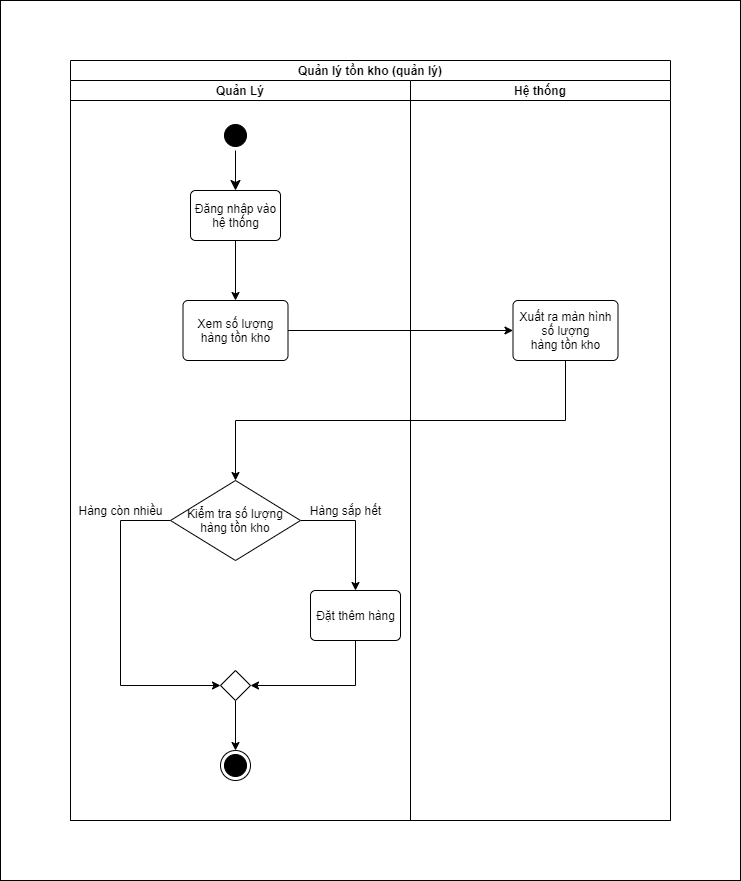

The diagram above was exported from draw.io. Its source (the exported page's mxGraphModel, read from the mxfile embedded in the PNG):
<mxGraphModel dx="1024" dy="2584" grid="1" gridSize="10" guides="1" tooltips="1" connect="1" arrows="1" fold="1" page="1" pageScale="1" pageWidth="800" pageHeight="1000" math="0" shadow="0">
  <root>
    <mxCell id="0" />
    <mxCell id="1" parent="0" />
    <mxCell id="pO_xP5OS6ymrqfTrNrn1-1" value="" style="rounded=0;whiteSpace=wrap;html=1;" vertex="1" parent="1">
      <mxGeometry x="40" y="-1970" width="740" height="880" as="geometry" />
    </mxCell>
    <mxCell id="dO4d0UwIPMHAMokZ2_np-31" value="Quản lý tồn kho (quản lý)" style="swimlane;childLayout=stackLayout;resizeParent=1;resizeParentMax=0;startSize=20;" parent="1" vertex="1">
      <mxGeometry x="110" y="-1910" width="600" height="760" as="geometry" />
    </mxCell>
    <mxCell id="dO4d0UwIPMHAMokZ2_np-32" value="Quản Lý" style="swimlane;startSize=20;" parent="dO4d0UwIPMHAMokZ2_np-31" vertex="1">
      <mxGeometry y="20" width="340" height="740" as="geometry" />
    </mxCell>
    <mxCell id="dO4d0UwIPMHAMokZ2_np-33" value="" style="ellipse;html=1;shape=startState;fillColor=#000000;strokeColor=#000000;" parent="dO4d0UwIPMHAMokZ2_np-32" vertex="1">
      <mxGeometry x="150" y="40" width="30" height="30" as="geometry" />
    </mxCell>
    <mxCell id="dO4d0UwIPMHAMokZ2_np-62" style="edgeStyle=orthogonalEdgeStyle;rounded=0;orthogonalLoop=1;jettySize=auto;html=1;exitX=0.5;exitY=1;exitDx=0;exitDy=0;entryX=0.5;entryY=0;entryDx=0;entryDy=0;" parent="dO4d0UwIPMHAMokZ2_np-32" source="dO4d0UwIPMHAMokZ2_np-35" target="dO4d0UwIPMHAMokZ2_np-61" edge="1">
      <mxGeometry relative="1" as="geometry" />
    </mxCell>
    <mxCell id="dO4d0UwIPMHAMokZ2_np-35" value="Đăng nhập vào&lt;br&gt;hệ thống" style="html=1;align=center;verticalAlign=middle;rounded=1;absoluteArcSize=1;arcSize=10;dashed=0;strokeColor=#000000;" parent="dO4d0UwIPMHAMokZ2_np-32" vertex="1">
      <mxGeometry x="120" y="110" width="90" height="50" as="geometry" />
    </mxCell>
    <mxCell id="dO4d0UwIPMHAMokZ2_np-36" value="" style="edgeStyle=orthogonalEdgeStyle;html=1;verticalAlign=bottom;endArrow=classic;endSize=8;strokeColor=#000000;rounded=0;endFill=1;entryX=0.5;entryY=0;entryDx=0;entryDy=0;" parent="dO4d0UwIPMHAMokZ2_np-32" source="dO4d0UwIPMHAMokZ2_np-33" target="dO4d0UwIPMHAMokZ2_np-35" edge="1">
      <mxGeometry relative="1" as="geometry">
        <mxPoint x="205" y="90" as="targetPoint" />
        <mxPoint x="165" y="60" as="sourcePoint" />
        <Array as="points" />
      </mxGeometry>
    </mxCell>
    <mxCell id="dO4d0UwIPMHAMokZ2_np-61" value="Xem số lượng&lt;br&gt;hàng tồn kho" style="html=1;align=center;verticalAlign=middle;rounded=1;absoluteArcSize=1;arcSize=10;dashed=0;strokeColor=#000000;" parent="dO4d0UwIPMHAMokZ2_np-32" vertex="1">
      <mxGeometry x="112.5" y="220" width="105" height="60" as="geometry" />
    </mxCell>
    <mxCell id="dO4d0UwIPMHAMokZ2_np-68" style="edgeStyle=orthogonalEdgeStyle;rounded=0;orthogonalLoop=1;jettySize=auto;html=1;exitX=1;exitY=0.5;exitDx=0;exitDy=0;entryX=0.5;entryY=0;entryDx=0;entryDy=0;" parent="dO4d0UwIPMHAMokZ2_np-32" source="dO4d0UwIPMHAMokZ2_np-65" target="dO4d0UwIPMHAMokZ2_np-67" edge="1">
      <mxGeometry relative="1" as="geometry" />
    </mxCell>
    <mxCell id="dO4d0UwIPMHAMokZ2_np-71" style="edgeStyle=orthogonalEdgeStyle;rounded=0;orthogonalLoop=1;jettySize=auto;html=1;exitX=0;exitY=0.5;exitDx=0;exitDy=0;entryX=0;entryY=0.5;entryDx=0;entryDy=0;" parent="dO4d0UwIPMHAMokZ2_np-32" source="dO4d0UwIPMHAMokZ2_np-65" target="dO4d0UwIPMHAMokZ2_np-70" edge="1">
      <mxGeometry relative="1" as="geometry">
        <Array as="points">
          <mxPoint x="50" y="440" />
          <mxPoint x="50" y="605" />
        </Array>
      </mxGeometry>
    </mxCell>
    <mxCell id="dO4d0UwIPMHAMokZ2_np-65" value="Kiểm tra&amp;nbsp;&lt;span&gt;số lượng&lt;/span&gt;&lt;br&gt;&lt;span&gt;hàng tồn kho&lt;/span&gt;" style="rhombus;whiteSpace=wrap;html=1;fillColor=#FFFFFF;strokeColor=#000000;" parent="dO4d0UwIPMHAMokZ2_np-32" vertex="1">
      <mxGeometry x="100" y="400" width="130" height="80" as="geometry" />
    </mxCell>
    <mxCell id="dO4d0UwIPMHAMokZ2_np-72" style="edgeStyle=orthogonalEdgeStyle;rounded=0;orthogonalLoop=1;jettySize=auto;html=1;exitX=0.5;exitY=1;exitDx=0;exitDy=0;entryX=1;entryY=0.5;entryDx=0;entryDy=0;" parent="dO4d0UwIPMHAMokZ2_np-32" source="dO4d0UwIPMHAMokZ2_np-67" target="dO4d0UwIPMHAMokZ2_np-70" edge="1">
      <mxGeometry relative="1" as="geometry" />
    </mxCell>
    <mxCell id="dO4d0UwIPMHAMokZ2_np-67" value="Đặt thêm hàng" style="html=1;align=center;verticalAlign=middle;rounded=1;absoluteArcSize=1;arcSize=10;dashed=0;strokeColor=#000000;" parent="dO4d0UwIPMHAMokZ2_np-32" vertex="1">
      <mxGeometry x="240" y="510" width="90" height="50" as="geometry" />
    </mxCell>
    <mxCell id="dO4d0UwIPMHAMokZ2_np-76" style="edgeStyle=orthogonalEdgeStyle;rounded=0;orthogonalLoop=1;jettySize=auto;html=1;exitX=0.5;exitY=1;exitDx=0;exitDy=0;entryX=0.5;entryY=0;entryDx=0;entryDy=0;" parent="dO4d0UwIPMHAMokZ2_np-32" source="dO4d0UwIPMHAMokZ2_np-70" target="dO4d0UwIPMHAMokZ2_np-75" edge="1">
      <mxGeometry relative="1" as="geometry" />
    </mxCell>
    <mxCell id="dO4d0UwIPMHAMokZ2_np-70" value="" style="rhombus;" parent="dO4d0UwIPMHAMokZ2_np-32" vertex="1">
      <mxGeometry x="150" y="590" width="30" height="30" as="geometry" />
    </mxCell>
    <mxCell id="dO4d0UwIPMHAMokZ2_np-73" value="Hàng sắp hết" style="text;html=1;align=center;verticalAlign=middle;resizable=0;points=[];autosize=1;" parent="dO4d0UwIPMHAMokZ2_np-32" vertex="1">
      <mxGeometry x="230" y="420" width="90" height="20" as="geometry" />
    </mxCell>
    <mxCell id="dO4d0UwIPMHAMokZ2_np-74" value="Hàng còn nhiều" style="text;html=1;align=center;verticalAlign=middle;resizable=0;points=[];autosize=1;" parent="dO4d0UwIPMHAMokZ2_np-32" vertex="1">
      <mxGeometry y="420" width="100" height="20" as="geometry" />
    </mxCell>
    <mxCell id="dO4d0UwIPMHAMokZ2_np-75" value="" style="ellipse;html=1;shape=endState;fillColor=#000000;strokeColor=#000000;" parent="dO4d0UwIPMHAMokZ2_np-32" vertex="1">
      <mxGeometry x="150" y="670" width="30" height="30" as="geometry" />
    </mxCell>
    <mxCell id="dO4d0UwIPMHAMokZ2_np-48" value="Hệ thống" style="swimlane;startSize=20;" parent="dO4d0UwIPMHAMokZ2_np-31" vertex="1">
      <mxGeometry x="340" y="20" width="260" height="740" as="geometry" />
    </mxCell>
    <mxCell id="dO4d0UwIPMHAMokZ2_np-63" value="Xuất ra màn hình&lt;br&gt;số lượng&lt;br&gt;hàng tồn kho" style="html=1;align=center;verticalAlign=middle;rounded=1;absoluteArcSize=1;arcSize=10;dashed=0;strokeColor=#000000;" parent="dO4d0UwIPMHAMokZ2_np-48" vertex="1">
      <mxGeometry x="102.5" y="220" width="105" height="60" as="geometry" />
    </mxCell>
    <mxCell id="dO4d0UwIPMHAMokZ2_np-60" style="edgeStyle=orthogonalEdgeStyle;rounded=0;orthogonalLoop=1;jettySize=auto;html=1;exitX=1;exitY=0.5;exitDx=0;exitDy=0;entryX=0.5;entryY=0;entryDx=0;entryDy=0;" parent="dO4d0UwIPMHAMokZ2_np-31" edge="1">
      <mxGeometry relative="1" as="geometry">
        <Array as="points">
          <mxPoint x="255" y="365" />
          <mxPoint x="255" y="190" />
          <mxPoint x="458" y="190" />
        </Array>
        <mxPoint x="185" y="365" as="sourcePoint" />
      </mxGeometry>
    </mxCell>
    <mxCell id="dO4d0UwIPMHAMokZ2_np-64" style="edgeStyle=orthogonalEdgeStyle;rounded=0;orthogonalLoop=1;jettySize=auto;html=1;exitX=1;exitY=0.5;exitDx=0;exitDy=0;entryX=0;entryY=0.5;entryDx=0;entryDy=0;" parent="dO4d0UwIPMHAMokZ2_np-31" source="dO4d0UwIPMHAMokZ2_np-61" target="dO4d0UwIPMHAMokZ2_np-63" edge="1">
      <mxGeometry relative="1" as="geometry" />
    </mxCell>
    <mxCell id="dO4d0UwIPMHAMokZ2_np-66" style="edgeStyle=orthogonalEdgeStyle;rounded=0;orthogonalLoop=1;jettySize=auto;html=1;exitX=0.5;exitY=1;exitDx=0;exitDy=0;entryX=0.5;entryY=0;entryDx=0;entryDy=0;" parent="dO4d0UwIPMHAMokZ2_np-31" source="dO4d0UwIPMHAMokZ2_np-63" target="dO4d0UwIPMHAMokZ2_np-65" edge="1">
      <mxGeometry relative="1" as="geometry" />
    </mxCell>
  </root>
</mxGraphModel>